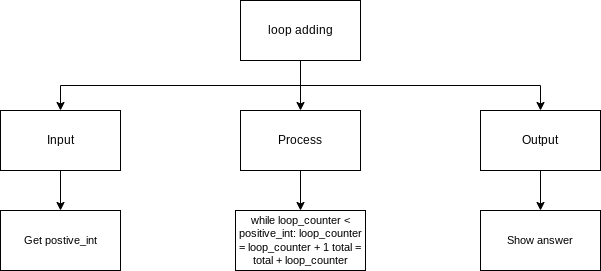

The diagram above was exported from draw.io. Its source (the exported page's mxGraphModel, read from the mxfile embedded in the PNG):
<mxGraphModel dx="1074" dy="741" grid="1" gridSize="10" guides="1" tooltips="1" connect="1" arrows="1" fold="1" page="1" pageScale="1" pageWidth="827" pageHeight="1169" math="0" shadow="0">
  <root>
    <mxCell id="0" />
    <mxCell id="1" parent="0" />
    <mxCell id="6" style="edgeStyle=none;html=1;exitX=0.5;exitY=1;exitDx=0;exitDy=0;entryX=0.5;entryY=0;entryDx=0;entryDy=0;" parent="1" source="2" target="3" edge="1">
      <mxGeometry relative="1" as="geometry" />
    </mxCell>
    <mxCell id="7" style="edgeStyle=orthogonalEdgeStyle;html=1;exitX=0.5;exitY=1;exitDx=0;exitDy=0;entryX=0.5;entryY=0;entryDx=0;entryDy=0;rounded=0;" parent="1" source="2" target="4" edge="1">
      <mxGeometry relative="1" as="geometry" />
    </mxCell>
    <mxCell id="8" style="edgeStyle=orthogonalEdgeStyle;shape=connector;rounded=0;html=1;labelBackgroundColor=default;fontFamily=Helvetica;fontSize=11;fontColor=default;endArrow=classic;strokeColor=default;exitX=0.5;exitY=1;exitDx=0;exitDy=0;" parent="1" source="2" target="5" edge="1">
      <mxGeometry relative="1" as="geometry" />
    </mxCell>
    <mxCell id="2" value="loop adding" style="rounded=0;whiteSpace=wrap;html=1;" parent="1" vertex="1">
      <mxGeometry x="360" y="110" width="120" height="60" as="geometry" />
    </mxCell>
    <mxCell id="16" style="edgeStyle=orthogonalEdgeStyle;shape=connector;rounded=0;html=1;labelBackgroundColor=default;fontFamily=Helvetica;fontSize=11;fontColor=default;endArrow=classic;strokeColor=default;" parent="1" source="3" target="12" edge="1">
      <mxGeometry relative="1" as="geometry" />
    </mxCell>
    <mxCell id="3" value="Process" style="rounded=0;whiteSpace=wrap;html=1;" parent="1" vertex="1">
      <mxGeometry x="360" y="220" width="120" height="60" as="geometry" />
    </mxCell>
    <mxCell id="10" style="edgeStyle=orthogonalEdgeStyle;shape=connector;rounded=0;html=1;exitX=0.5;exitY=1;exitDx=0;exitDy=0;labelBackgroundColor=default;fontFamily=Helvetica;fontSize=11;fontColor=default;endArrow=classic;strokeColor=default;" parent="1" source="4" target="9" edge="1">
      <mxGeometry relative="1" as="geometry" />
    </mxCell>
    <mxCell id="4" value="Input" style="rounded=0;whiteSpace=wrap;html=1;" parent="1" vertex="1">
      <mxGeometry x="120" y="220" width="120" height="60" as="geometry" />
    </mxCell>
    <mxCell id="15" style="edgeStyle=orthogonalEdgeStyle;shape=connector;rounded=0;html=1;labelBackgroundColor=default;fontFamily=Helvetica;fontSize=11;fontColor=default;endArrow=classic;strokeColor=default;" parent="1" source="5" target="14" edge="1">
      <mxGeometry relative="1" as="geometry" />
    </mxCell>
    <mxCell id="5" value="Output" style="rounded=0;whiteSpace=wrap;html=1;" parent="1" vertex="1">
      <mxGeometry x="600" y="220" width="120" height="60" as="geometry" />
    </mxCell>
    <mxCell id="9" value="Get postive_int" style="rounded=0;whiteSpace=wrap;html=1;fontFamily=Helvetica;fontSize=11;fontColor=default;" parent="1" vertex="1">
      <mxGeometry x="120" y="320" width="120" height="60" as="geometry" />
    </mxCell>
    <mxCell id="12" value="while loop_counter &amp;lt; positive_int: loop_counter = loop_counter + 1 total = total + loop_counter" style="rounded=0;whiteSpace=wrap;html=1;fontFamily=Helvetica;fontSize=11;fontColor=default;" parent="1" vertex="1">
      <mxGeometry x="355" y="320" width="130" height="60" as="geometry" />
    </mxCell>
    <mxCell id="14" value="Show answer" style="rounded=0;whiteSpace=wrap;html=1;fontFamily=Helvetica;fontSize=11;fontColor=default;" parent="1" vertex="1">
      <mxGeometry x="600" y="320" width="120" height="60" as="geometry" />
    </mxCell>
  </root>
</mxGraphModel>